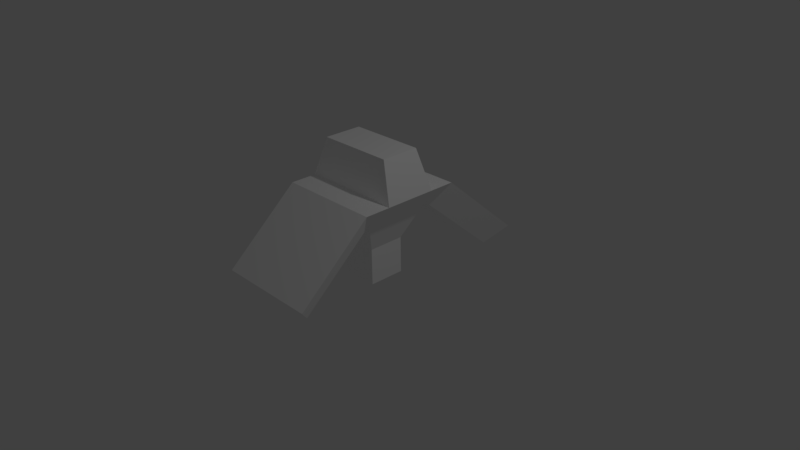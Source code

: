 # Source: stair_test.blend  (saved by Blender 2.77.0; exported with 4.5.12 LTS)
import bpy
from mathutils import Matrix  # noqa: F401  (used for matrix-valued properties, if any)

bpy.ops.wm.read_factory_settings(use_empty=True)
scene = bpy.context.scene
scene.name = 'Scene'

# ---- collections
col_collection_1 = bpy.data.collections.new('Collection 1'); scene.collection.children.link(col_collection_1)

# ---- materials (node trees are filled in below, after node groups)
mat_material = bpy.data.materials.new('Material')
mat_material.alpha_threshold = 0.0
mat_material.use_transparent_shadow = False
mat_material.diffuse_color = (1.0, 1.0, 1.0, 1.0)
mat_material.roughness = 0.5

# ---- material node trees

# ---- world
world_world = bpy.data.worlds.new('World'); scene.world = world_world
world_world.color = (0.05088, 0.05088, 0.05088)
world_world.use_sun_shadow = False
world_world.sun_shadow_jitter_overblur = 0.0
world_world.cycles.sampling_method = 'MANUAL'

# ---- cameras
cam_camera = bpy.data.cameras.new('Camera')
cam_camera.clip_end = 100.0
cam_camera.lens = 35.0
cam_camera.sensor_width = 32.0
cam_camera.sensor_height = 18.0
cam_camera.ortho_scale = 7.314
cam_camera.dof.focus_distance = 0.0
cam_camera.dof.aperture_fstop = 128.0

# ---- lights
light_lamp = bpy.data.lights.new('Lamp', 'POINT')
light_lamp.transmission_factor = 0.0
light_lamp.cutoff_distance = 30.0
light_lamp.energy = 100.0
light_lamp.shadow_buffer_clip_start = 1.001
light_lamp.shadow_soft_size = 0.1
light_lamp.shadow_maximum_resolution = 0.006
light_lamp.use_absolute_resolution = True

# ---- meshes
me_cube = bpy.data.meshes.new('Cube')
me_cube.from_pydata([(0.4658, -1.453, -0.1168), (-0.4658, -1.453, -0.1168), (-0.6952, -1.682, 0.1471), (0.6952, -1.682, 0.1471), (0.4658, 1.602, -0.2461), (-0.4658, 1.602, -0.2461), (-0.6952, 1.831, 0.01785), (0.6952, 1.831, 0.01785), (0.6952, 0.6952, 1.005), (0.6952, -0.6952, 1.005), (-0.6952, 0.6952, 1.005), (-0.6952, -0.6952, 1.005), (-0.4658, -0.4658, 0.7411), (-0.4658, 0.4658, 0.7411), (0.4658, -0.4658, 0.7411), (0.4658, 0.4658, 0.7411), (0.2466, 0.2466, 0.2466), (0.2466, 0.2466, -0.2466), (0.2466, -0.2466, 0.2466), (0.2466, -0.2466, -0.2466), (-0.2466, 0.2466, 0.2466), (-0.2466, 0.2466, -0.2466), (-0.2466, -0.2466, 0.2466), (-0.2466, -0.2466, -0.2466), (0.6952, 0.3476, 1.005), (0.6952, 0.0, 1.005), (0.6952, -0.3476, 1.005), (-0.6952, -0.3476, 1.005), (-0.6952, 0.0, 1.005), (-0.6952, 0.3476, 1.005), (-0.4658, -0.2329, 0.7411), (-0.4658, 0.0, 0.7411), (-0.4658, 0.2329, 0.7411), (0.2466, -0.1233, -0.2466), (0.2466, 0.0, -0.2466), (0.2466, 0.1233, -0.2466), (0.4658, 0.2329, 0.7411), (0.4658, 0.0, 0.7411), (0.4658, -0.2329, 0.7411), (0.2466, 0.1233, 0.2466), (0.2466, 0.0, 0.2466), (0.2466, -0.1233, 0.2466), (-0.2466, 0.1233, -0.2466), (-0.2466, 0.0, -0.2466), (-0.2466, -0.1233, -0.2466), (-0.2466, -0.1233, 0.2466), (-0.2466, 0.0, 0.2466), (-0.2466, 0.1233, 0.2466), (0.5189, 0.2594, 1.533), (0.5189, 0.0, 1.533), (0.5189, -0.2594, 1.533), (-0.5189, -0.2594, 1.533), (-0.5189, 0.0, 1.533), (-0.5189, 0.2594, 1.533)], [], [(11, 12, 1, 2), (12, 14, 0, 1), (24, 8, 10, 29), (14, 9, 3, 0), (9, 11, 2, 3), (8, 15, 4, 7), (39, 16, 15, 36), (15, 13, 5, 4), (1, 0, 3, 2), (36, 15, 8, 24), (42, 21, 17, 35), (18, 22, 23, 19), (41, 18, 19, 33), (13, 10, 6, 5), (22, 18, 14, 12), (4, 5, 6, 7), (30, 12, 11, 27), (10, 8, 7, 6), (47, 20, 21, 42), (20, 16, 17, 21), (45, 22, 12, 30), (16, 20, 13, 15), (20, 47, 32, 13), (47, 46, 31, 32), (46, 45, 30, 31), (22, 45, 44, 23), (45, 46, 43, 44), (46, 47, 42, 43), (13, 32, 29, 10), (32, 31, 28, 29), (31, 30, 27, 28), (16, 39, 35, 17), (39, 40, 34, 35), (40, 41, 33, 34), (23, 44, 33, 19), (44, 43, 34, 33), (43, 42, 35, 34), (14, 38, 26, 9), (38, 37, 25, 26), (37, 36, 24, 25), (18, 41, 38, 14), (41, 40, 37, 38), (40, 39, 36, 37), (9, 26, 27, 11), (26, 25, 49, 50), (28, 27, 51, 52), (50, 49, 52, 51), (49, 48, 53, 52), (29, 28, 52, 53), (24, 29, 53, 48), (27, 26, 50, 51), (25, 24, 48, 49)])
_uv = me_cube.uv_layers.new(name='UVMap')
_uv.uv.foreach_set('vector', [0.0, 0.0, 0.0, 0.0, 0.0, 0.0, 0.0, 0.0, 0.0, 0.0, 0.0, 0.0, 0.0, 0.0, 0.0, 0.0, 0.0, 0.0, 0.0, 0.0, 0.0, 0.0, 0.0, 0.0, 0.0, 0.0, 0.0, 0.0, 0.0, 0.0, 0.0, 0.0, 0.0, 0.0, 0.0, 0.0, 0.0, 0.0, 0.0, 0.0, 0.0, 0.0, 0.0, 0.0, 0.0, 0.0, 0.0, 0.0, 0.0, 0.0, 0.0, 0.0, 0.0, 0.0, 0.0, 0.0, 0.0, 0.0, 0.0, 0.0, 0.0, 0.0, 0.0, 0.0, 0.0, 0.0, 0.0, 0.0, 0.0, 0.0, 0.0, 0.0, 0.0, 0.0, 0.0, 0.0, 0.0, 0.0, 0.0, 0.0, 0.0, 0.0, 0.0, 0.0, 0.0, 0.0, 0.0, 0.0, 0.0, 0.0, 0.0, 0.0, 0.0, 0.0, 0.0, 0.0, 0.0, 0.0, 0.0, 0.0, 0.0, 0.0, 0.0, 0.0, 0.0, 0.0, 0.0, 0.0, 0.0, 0.0, 0.0, 0.0, 0.0, 0.0, 0.0, 0.0, 0.0, 0.0, 0.0, 0.0, 0.0, 0.0, 0.0, 0.0, 0.0, 0.0, 0.0, 0.0, 0.0, 0.0, 0.0, 0.0, 0.0, 0.0, 0.0, 0.0, 0.0, 0.0, 0.0, 0.0, 0.0, 0.0, 0.0, 0.0, 0.0, 0.0, 0.0, 0.0, 0.0, 0.0, 0.0, 0.0, 0.0, 0.0, 0.0, 0.0, 0.0, 0.0, 0.0, 0.0, 0.0, 0.0, 0.0, 0.0, 0.0, 0.0, 0.0, 0.0, 0.0, 0.0, 0.0, 0.0, 0.0, 0.0, 0.0, 0.0, 0.0, 0.0, 0.0, 0.0, 0.0, 0.0, 0.0, 0.0, 0.0, 0.0, 0.0, 0.0, 0.0, 0.0, 0.0, 0.0, 0.0, 0.0, 0.0, 0.0, 0.0, 0.0, 0.0, 0.0, 0.0, 0.0, 0.0, 0.0, 0.0, 0.0, 0.0, 0.0, 0.0, 0.0, 0.0, 0.0, 0.0, 0.0, 0.0, 0.0, 0.0, 0.0, 0.0, 0.0, 0.0, 0.0, 0.0, 0.0, 0.0, 0.0, 0.0, 0.0, 0.0, 0.0, 0.0, 0.0, 0.0, 0.0, 0.0, 0.0, 0.0, 0.0, 0.0, 0.0, 0.0, 0.0, 0.0, 0.0, 0.0, 0.0, 0.0, 0.0, 0.0, 0.0, 0.0, 0.0, 0.0, 0.0, 0.0, 0.0, 0.0, 0.0, 0.0, 0.0, 0.0, 0.0, 0.0, 0.0, 0.0, 0.0, 0.0, 0.0, 0.0, 0.0, 0.0, 0.0, 0.0, 0.0, 0.0, 0.0, 0.0, 0.0, 0.0, 0.0, 0.0, 0.0, 0.0, 0.0, 0.0, 0.0, 0.0, 0.0, 0.0, 0.0, 0.0, 0.0, 0.0, 0.0, 0.0, 0.0, 0.0, 0.0, 0.0, 0.0, 0.0, 0.0, 0.0, 0.0, 0.0, 0.0, 0.0, 0.0, 0.0, 0.0, 0.0, 0.0, 0.0, 0.0, 0.0, 0.0, 0.0, 0.0, 0.0, 0.0, 0.0, 0.0, 0.0, 0.0, 0.0, 0.0, 0.0, 0.0, 0.0, 0.0, 0.0, 0.0, 0.0, 0.0, 0.0, 0.0, 0.0, 0.0, 0.0, 0.0, 0.0, 0.0, 0.0, 0.0, 0.0, 0.0, 0.0, 0.0, 0.0, 0.0, 0.0, 0.0, 0.0, 0.0, 0.0, 0.0, 0.0, 0.0, 0.0, 0.0, 0.0, 0.0, 0.0, 0.0, 0.0, 0.0, 0.0, 0.0, 0.0, 0.0, 0.0, 0.0, 0.0, 0.0, 0.0, 0.0, 0.0, 0.0, 0.0, 0.0, 0.0, 0.0, 0.0, 0.0, 0.0, 0.0, 0.0, 0.0, 0.0, 0.0, 0.0, 0.0, 0.0, 0.0, 0.0, 0.0, 0.0, 0.0, 0.0, 0.0, 0.0, 0.0, 0.0, 0.0, 0.0, 0.0, 0.0, 0.0, 0.0, 0.0, 0.0, 0.0, 0.0, 0.0, 0.0, 0.0])
me_cube.materials.append(mat_material)
me_cube.use_remesh_preserve_volume = False
me_cube.use_remesh_preserve_attributes = False
me_cube.use_mirror_vertex_groups = False
me_cube.update()

# ---- objects
ob_cube = bpy.data.objects.new('Cube', me_cube)
ob_lamp = bpy.data.objects.new('Lamp', light_lamp)
ob_camera = bpy.data.objects.new('Camera', cam_camera)

# ---- transforms, parenting, visibility, modifiers, constraints
ob_cube.location = (0.0, 0.0, 0.0)
ob_cube.lock_rotations_4d = False
ob_cube.empty_display_type = 'ARROWS'
ob_cube.lineart.crease_threshold = 0.0
ob_lamp.location = (4.076, 1.005, 5.904)
ob_lamp.rotation_euler = (0.6503, 0.05522, 1.866)
ob_lamp.lock_rotations_4d = False
ob_lamp.empty_display_type = 'ARROWS'
ob_lamp.color = (0.0, 0.0, 0.0, 0.0)
ob_lamp.lineart.crease_threshold = 0.0
ob_camera.location = (7.481, -6.508, 5.344)
ob_camera.rotation_euler = (1.109, 0.01082, 0.8149)
ob_camera.lock_rotations_4d = False
ob_camera.empty_display_type = 'ARROWS'
ob_camera.color = (0.0, 0.0, 0.0, 0.0)
ob_camera.display_type = 'WIRE'
ob_camera.lineart.crease_threshold = 0.0

# ---- collection membership
col_collection_1.objects.link(ob_cube)
col_collection_1.objects.link(ob_lamp)
col_collection_1.objects.link(ob_camera)

# ---- scene / render settings (as saved in the file)
scene.camera = ob_camera
scene.frame_start = 1; scene.frame_end = 250; scene.frame_set(1)
scene.render.engine = 'BLENDER_EEVEE_NEXT'
scene.render.resolution_percentage = 50
scene.render.dither_intensity = 0.0
scene.cycles.use_denoising = False
scene.cycles.samples = 128
scene.cycles.sampling_pattern = 'TABULATED_SOBOL'
scene.cycles.light_sampling_threshold = 0.0
scene.cycles.use_adaptive_sampling = False
scene.cycles.use_light_tree = False
scene.cycles.blur_glossy = 0.0
scene.cycles.sample_clamp_indirect = 0.0
scene.view_settings.view_transform = 'Standard'
bpy.context.view_layer.update()
